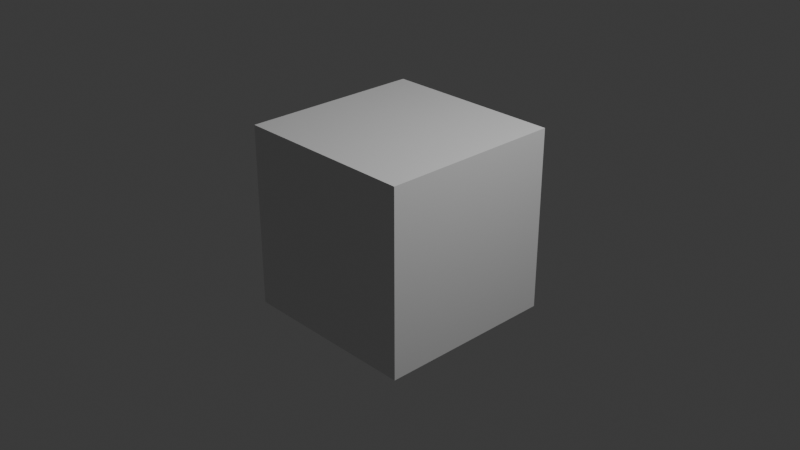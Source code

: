 # Source: zombie-source.blend  (saved by Blender 5.2.44; exported with 4.5.12 LTS)
import bpy
from mathutils import Matrix  # noqa: F401  (used for matrix-valued properties, if any)

bpy.ops.wm.read_factory_settings(use_empty=True)
scene = bpy.context.scene
scene.name = 'Scene'

# ---- collections
col_collection = bpy.data.collections.new('Collection'); scene.collection.children.link(col_collection)
col_zombie = bpy.data.collections.new('Zombie'); scene.collection.children.link(col_zombie)

# ---- materials (node trees are filled in below, after node groups)
mat_material = bpy.data.materials.new('Material')
mat_material.alpha_threshold = 0.0
mat_material.use_backface_culling_lightprobe_volume = False
mat_material.roughness = 0.5
mat_material.line_color = (0.0, 0.0, 0.0, 1.0)
mat_zombieflesh = bpy.data.materials.new('ZombieFlesh')

# ---- material node trees
mat_material.use_nodes = True; mat_material.node_tree.nodes.clear()
_N = mat_material.node_tree.nodes; _L = mat_material.node_tree.links
n0 = _N.new('ShaderNodeOutputMaterial'); n0.name = 'Material Output'; n0.location = (200, 100)
n1 = _N.new('ShaderNodeBsdfPrincipled'); n1.name = 'Principled BSDF'; n1.location = (-200, 100)
n1.inputs[10].default_value = 0.005
_L.new(n1.outputs[0], n0.inputs[0])
n0.is_active_output = True
mat_zombieflesh.use_nodes = True; mat_zombieflesh.node_tree.nodes.clear()
_N = mat_zombieflesh.node_tree.nodes; _L = mat_zombieflesh.node_tree.links
n0 = _N.new('ShaderNodeBsdfPrincipled'); n0.name = 'Principled BSDF'; n0.location = (-200, 100)
n0.inputs[0].default_value = (0.32, 0.44, 0.24, 1.0)
n0.inputs[2].default_value = 0.86
n0.inputs[10].default_value = 0.005
n1 = _N.new('ShaderNodeOutputMaterial'); n1.name = 'Material Output'; n1.location = (200, 100)
_L.new(n0.outputs[0], n1.inputs[0])
n1.is_active_output = True

# ---- world
world_world = bpy.data.worlds.new('World'); scene.world = world_world
world_world.use_nodes = True; world_world.node_tree.nodes.clear()
_N = world_world.node_tree.nodes; _L = world_world.node_tree.links
n0 = _N.new('ShaderNodeOutputWorld'); n0.name = 'World Output'; n0.location = (200, 100)
n1 = _N.new('ShaderNodeBackground'); n1.name = 'Background'; n1.location = (-200, 100)
n1.inputs[0].default_value = (0.05088, 0.05088, 0.05088, 1.0)
_L.new(n1.outputs[0], n0.inputs[0])
n0.is_active_output = True
world_world.color = (0.05088, 0.05088, 0.05088)
world_world.sun_shadow_jitter_overblur = 0.0

# ---- cameras
cam_camera = bpy.data.cameras.new('Camera')
cam_camera.clip_end = 100.0
cam_camera.ortho_scale = 7.314

# ---- lights
light_light = bpy.data.lights.new('Light', 'POINT')
light_light.energy = 1000.0
light_light.shadow_soft_size = 0.1

# ---- meshes
me_cube = bpy.data.meshes.new('Cube')
me_cube.from_pydata([(1.0, 1.0, 1.0), (1.0, 1.0, -1.0), (1.0, -1.0, 1.0), (1.0, -1.0, -1.0), (-1.0, 1.0, 1.0), (-1.0, 1.0, -1.0), (-1.0, -1.0, 1.0), (-1.0, -1.0, -1.0)], [], [(0, 4, 6, 2), (3, 2, 6, 7), (7, 6, 4, 5), (5, 1, 3, 7), (1, 0, 2, 3), (5, 4, 0, 1)])
_uv = me_cube.uv_layers.new(name='UVMap')
_uv.uv.foreach_set('vector', [0.625, 0.5, 0.875, 0.5, 0.875, 0.75, 0.625, 0.75, 0.375, 0.75, 0.625, 0.75, 0.625, 1.0, 0.375, 1.0, 0.375, 0.0, 0.625, 0.0, 0.625, 0.25, 0.375, 0.25, 0.125, 0.5, 0.375, 0.5, 0.375, 0.75, 0.125, 0.75, 0.375, 0.5, 0.625, 0.5, 0.625, 0.75, 0.375, 0.75, 0.375, 0.25, 0.625, 0.25, 0.625, 0.5, 0.375, 0.5])
me_cube.materials.append(mat_material)
me_cube.use_mirror_vertex_groups = False
me_cube.update()
me_cube_001 = bpy.data.meshes.new('Cube.001')
me_cube_001.from_pydata([(-0.15, -0.1, -0.11), (-0.15, -0.1, 0.11), (-0.15, 0.1, -0.11), (-0.15, 0.1, 0.11), (0.15, -0.1, -0.11), (0.15, -0.1, 0.11), (0.15, 0.1, -0.11), (0.15, 0.1, 0.11), (-0.18, -0.11, 0.11), (-0.18, -0.11, 0.55), (-0.18, 0.11, 0.11), (-0.18, 0.11, 0.55), (0.18, -0.11, 0.11), (0.18, -0.11, 0.55), (0.18, 0.11, 0.11), (0.18, 0.11, 0.55), (-0.12, -0.15, 0.62), (-0.12, -0.15, 0.88), (-0.12, 0.09, 0.62), (-0.12, 0.09, 0.88), (0.12, -0.15, 0.62), (0.12, -0.15, 0.88), (0.12, 0.09, 0.62), (0.12, 0.09, 0.88), (0.195, -0.065, 0.25), (0.195, -0.065, 0.61), (0.195, 0.065, 0.25), (0.195, 0.065, 0.61), (0.325, -0.065, 0.25), (0.325, -0.065, 0.61), (0.325, 0.065, 0.25), (0.325, 0.065, 0.61), (0.205, -0.055, -0.02), (0.205, -0.055, 0.32), (0.205, 0.055, -0.02), (0.205, 0.055, 0.32), (0.315, -0.055, -0.02), (0.315, -0.055, 0.32), (0.315, 0.055, -0.02), (0.315, 0.055, 0.32), (-0.325, -0.065, 0.25), (-0.325, -0.065, 0.61), (-0.325, 0.065, 0.25), (-0.325, 0.065, 0.61), (-0.195, -0.065, 0.25), (-0.195, -0.065, 0.61), (-0.195, 0.065, 0.25), (-0.195, 0.065, 0.61), (-0.315, -0.055, -0.02), (-0.315, -0.055, 0.32), (-0.315, 0.055, -0.02), (-0.315, 0.055, 0.32), (-0.205, -0.055, -0.02), (-0.205, -0.055, 0.32), (-0.205, 0.055, -0.02), (-0.205, 0.055, 0.32), (0.045, -0.075, -0.46), (0.045, -0.075, -0.04), (0.045, 0.075, -0.46), (0.045, 0.075, -0.04), (0.195, -0.075, -0.46), (0.195, -0.075, -0.04), (0.195, 0.075, -0.46), (0.195, 0.075, -0.04), (0.055, -0.065, -0.85), (0.055, -0.065, -0.45), (0.055, 0.065, -0.85), (0.055, 0.065, -0.45), (0.185, -0.065, -0.85), (0.185, -0.065, -0.45), (0.185, 0.065, -0.85), (0.185, 0.065, -0.45), (-0.195, -0.075, -0.46), (-0.195, -0.075, -0.04), (-0.195, 0.075, -0.46), (-0.195, 0.075, -0.04), (-0.045, -0.075, -0.46), (-0.045, -0.075, -0.04), (-0.045, 0.075, -0.46), (-0.045, 0.075, -0.04), (-0.185, -0.065, -0.85), (-0.185, -0.065, -0.45), (-0.185, 0.065, -0.85), (-0.185, 0.065, -0.45), (-0.055, -0.065, -0.85), (-0.055, -0.065, -0.45), (-0.055, 0.065, -0.85), (-0.055, 0.065, -0.45), (0.05, -0.19, -0.95), (0.05, -0.19, -0.83), (0.05, 0.07, -0.95), (0.05, 0.07, -0.83), (0.19, -0.19, -0.95), (0.19, -0.19, -0.83), (0.19, 0.07, -0.95), (0.19, 0.07, -0.83), (-0.19, -0.19, -0.95), (-0.19, -0.19, -0.83), (-0.19, 0.07, -0.95), (-0.19, 0.07, -0.83), (-0.05, -0.19, -0.95), (-0.05, -0.19, -0.83), (-0.05, 0.07, -0.95), (-0.05, 0.07, -0.83)], [], [(0, 1, 3, 2), (2, 3, 7, 6), (6, 7, 5, 4), (4, 5, 1, 0), (2, 6, 4, 0), (7, 3, 1, 5), (8, 9, 11, 10), (10, 11, 15, 14), (14, 15, 13, 12), (12, 13, 9, 8), (10, 14, 12, 8), (15, 11, 9, 13), (16, 17, 19, 18), (18, 19, 23, 22), (22, 23, 21, 20), (20, 21, 17, 16), (18, 22, 20, 16), (23, 19, 17, 21), (24, 25, 27, 26), (26, 27, 31, 30), (30, 31, 29, 28), (28, 29, 25, 24), (26, 30, 28, 24), (31, 27, 25, 29), (32, 33, 35, 34), (34, 35, 39, 38), (38, 39, 37, 36), (36, 37, 33, 32), (34, 38, 36, 32), (39, 35, 33, 37), (40, 41, 43, 42), (42, 43, 47, 46), (46, 47, 45, 44), (44, 45, 41, 40), (42, 46, 44, 40), (47, 43, 41, 45), (48, 49, 51, 50), (50, 51, 55, 54), (54, 55, 53, 52), (52, 53, 49, 48), (50, 54, 52, 48), (55, 51, 49, 53), (56, 57, 59, 58), (58, 59, 63, 62), (62, 63, 61, 60), (60, 61, 57, 56), (58, 62, 60, 56), (63, 59, 57, 61), (64, 65, 67, 66), (66, 67, 71, 70), (70, 71, 69, 68), (68, 69, 65, 64), (66, 70, 68, 64), (71, 67, 65, 69), (72, 73, 75, 74), (74, 75, 79, 78), (78, 79, 77, 76), (76, 77, 73, 72), (74, 78, 76, 72), (79, 75, 73, 77), (80, 81, 83, 82), (82, 83, 87, 86), (86, 87, 85, 84), (84, 85, 81, 80), (82, 86, 84, 80), (87, 83, 81, 85), (88, 89, 91, 90), (90, 91, 95, 94), (94, 95, 93, 92), (92, 93, 89, 88), (90, 94, 92, 88), (95, 91, 89, 93), (96, 97, 99, 98), (98, 99, 103, 102), (102, 103, 101, 100), (100, 101, 97, 96), (98, 102, 100, 96), (103, 99, 97, 101)])
_uv = me_cube_001.uv_layers.new(name='UVMap')
_uv.uv.foreach_set('vector', [0.375, 0.0, 0.625, 0.0, 0.625, 0.25, 0.375, 0.25, 0.375, 0.25, 0.625, 0.25, 0.625, 0.5, 0.375, 0.5, 0.375, 0.5, 0.625, 0.5, 0.625, 0.75, 0.375, 0.75, 0.375, 0.75, 0.625, 0.75, 0.625, 1.0, 0.375, 1.0, 0.125, 0.5, 0.375, 0.5, 0.375, 0.75, 0.125, 0.75, 0.625, 0.5, 0.875, 0.5, 0.875, 0.75, 0.625, 0.75, 0.375, 0.0, 0.625, 0.0, 0.625, 0.25, 0.375, 0.25, 0.375, 0.25, 0.625, 0.25, 0.625, 0.5, 0.375, 0.5, 0.375, 0.5, 0.625, 0.5, 0.625, 0.75, 0.375, 0.75, 0.375, 0.75, 0.625, 0.75, 0.625, 1.0, 0.375, 1.0, 0.125, 0.5, 0.375, 0.5, 0.375, 0.75, 0.125, 0.75, 0.625, 0.5, 0.875, 0.5, 0.875, 0.75, 0.625, 0.75, 0.375, 0.0, 0.625, 0.0, 0.625, 0.25, 0.375, 0.25, 0.375, 0.25, 0.625, 0.25, 0.625, 0.5, 0.375, 0.5, 0.375, 0.5, 0.625, 0.5, 0.625, 0.75, 0.375, 0.75, 0.375, 0.75, 0.625, 0.75, 0.625, 1.0, 0.375, 1.0, 0.125, 0.5, 0.375, 0.5, 0.375, 0.75, 0.125, 0.75, 0.625, 0.5, 0.875, 0.5, 0.875, 0.75, 0.625, 0.75, 0.375, 0.0, 0.625, 0.0, 0.625, 0.25, 0.375, 0.25, 0.375, 0.25, 0.625, 0.25, 0.625, 0.5, 0.375, 0.5, 0.375, 0.5, 0.625, 0.5, 0.625, 0.75, 0.375, 0.75, 0.375, 0.75, 0.625, 0.75, 0.625, 1.0, 0.375, 1.0, 0.125, 0.5, 0.375, 0.5, 0.375, 0.75, 0.125, 0.75, 0.625, 0.5, 0.875, 0.5, 0.875, 0.75, 0.625, 0.75, 0.375, 0.0, 0.625, 0.0, 0.625, 0.25, 0.375, 0.25, 0.375, 0.25, 0.625, 0.25, 0.625, 0.5, 0.375, 0.5, 0.375, 0.5, 0.625, 0.5, 0.625, 0.75, 0.375, 0.75, 0.375, 0.75, 0.625, 0.75, 0.625, 1.0, 0.375, 1.0, 0.125, 0.5, 0.375, 0.5, 0.375, 0.75, 0.125, 0.75, 0.625, 0.5, 0.875, 0.5, 0.875, 0.75, 0.625, 0.75, 0.375, 0.0, 0.625, 0.0, 0.625, 0.25, 0.375, 0.25, 0.375, 0.25, 0.625, 0.25, 0.625, 0.5, 0.375, 0.5, 0.375, 0.5, 0.625, 0.5, 0.625, 0.75, 0.375, 0.75, 0.375, 0.75, 0.625, 0.75, 0.625, 1.0, 0.375, 1.0, 0.125, 0.5, 0.375, 0.5, 0.375, 0.75, 0.125, 0.75, 0.625, 0.5, 0.875, 0.5, 0.875, 0.75, 0.625, 0.75, 0.375, 0.0, 0.625, 0.0, 0.625, 0.25, 0.375, 0.25, 0.375, 0.25, 0.625, 0.25, 0.625, 0.5, 0.375, 0.5, 0.375, 0.5, 0.625, 0.5, 0.625, 0.75, 0.375, 0.75, 0.375, 0.75, 0.625, 0.75, 0.625, 1.0, 0.375, 1.0, 0.125, 0.5, 0.375, 0.5, 0.375, 0.75, 0.125, 0.75, 0.625, 0.5, 0.875, 0.5, 0.875, 0.75, 0.625, 0.75, 0.375, 0.0, 0.625, 0.0, 0.625, 0.25, 0.375, 0.25, 0.375, 0.25, 0.625, 0.25, 0.625, 0.5, 0.375, 0.5, 0.375, 0.5, 0.625, 0.5, 0.625, 0.75, 0.375, 0.75, 0.375, 0.75, 0.625, 0.75, 0.625, 1.0, 0.375, 1.0, 0.125, 0.5, 0.375, 0.5, 0.375, 0.75, 0.125, 0.75, 0.625, 0.5, 0.875, 0.5, 0.875, 0.75, 0.625, 0.75, 0.375, 0.0, 0.625, 0.0, 0.625, 0.25, 0.375, 0.25, 0.375, 0.25, 0.625, 0.25, 0.625, 0.5, 0.375, 0.5, 0.375, 0.5, 0.625, 0.5, 0.625, 0.75, 0.375, 0.75, 0.375, 0.75, 0.625, 0.75, 0.625, 1.0, 0.375, 1.0, 0.125, 0.5, 0.375, 0.5, 0.375, 0.75, 0.125, 0.75, 0.625, 0.5, 0.875, 0.5, 0.875, 0.75, 0.625, 0.75, 0.375, 0.0, 0.625, 0.0, 0.625, 0.25, 0.375, 0.25, 0.375, 0.25, 0.625, 0.25, 0.625, 0.5, 0.375, 0.5, 0.375, 0.5, 0.625, 0.5, 0.625, 0.75, 0.375, 0.75, 0.375, 0.75, 0.625, 0.75, 0.625, 1.0, 0.375, 1.0, 0.125, 0.5, 0.375, 0.5, 0.375, 0.75, 0.125, 0.75, 0.625, 0.5, 0.875, 0.5, 0.875, 0.75, 0.625, 0.75, 0.375, 0.0, 0.625, 0.0, 0.625, 0.25, 0.375, 0.25, 0.375, 0.25, 0.625, 0.25, 0.625, 0.5, 0.375, 0.5, 0.375, 0.5, 0.625, 0.5, 0.625, 0.75, 0.375, 0.75, 0.375, 0.75, 0.625, 0.75, 0.625, 1.0, 0.375, 1.0, 0.125, 0.5, 0.375, 0.5, 0.375, 0.75, 0.125, 0.75, 0.625, 0.5, 0.875, 0.5, 0.875, 0.75, 0.625, 0.75, 0.375, 0.0, 0.625, 0.0, 0.625, 0.25, 0.375, 0.25, 0.375, 0.25, 0.625, 0.25, 0.625, 0.5, 0.375, 0.5, 0.375, 0.5, 0.625, 0.5, 0.625, 0.75, 0.375, 0.75, 0.375, 0.75, 0.625, 0.75, 0.625, 1.0, 0.375, 1.0, 0.125, 0.5, 0.375, 0.5, 0.375, 0.75, 0.125, 0.75, 0.625, 0.5, 0.875, 0.5, 0.875, 0.75, 0.625, 0.75, 0.375, 0.0, 0.625, 0.0, 0.625, 0.25, 0.375, 0.25, 0.375, 0.25, 0.625, 0.25, 0.625, 0.5, 0.375, 0.5, 0.375, 0.5, 0.625, 0.5, 0.625, 0.75, 0.375, 0.75, 0.375, 0.75, 0.625, 0.75, 0.625, 1.0, 0.375, 1.0, 0.125, 0.5, 0.375, 0.5, 0.375, 0.75, 0.125, 0.75, 0.625, 0.5, 0.875, 0.5, 0.875, 0.75, 0.625, 0.75])
me_cube_001.materials.append(mat_zombieflesh)
me_cube_001.update()
arm_zombierig = bpy.data.armatures.new('ZombieRig')  # bones are not reproduced

# ---- objects
ob_cube = bpy.data.objects.new('Cube', me_cube)
ob_light = bpy.data.objects.new('Light', light_light)
ob_camera = bpy.data.objects.new('Camera', cam_camera)
ob_zombiebody = bpy.data.objects.new('ZombieBody', me_cube_001)
ob_zombierig = bpy.data.objects.new('ZombieRig', arm_zombierig)

# ---- transforms, parenting, visibility, modifiers, constraints
ob_cube.location = (0.0, 0.0, 0.0)
ob_cube.lock_rotations_4d = False
ob_cube.empty_display_type = 'ARROWS'
ob_cube.lineart.crease_threshold = 0.0
ob_light.location = (4.076, 1.005, 5.904)
ob_light.rotation_euler = (0.6503, 0.05522, 1.866)
ob_light.lock_rotations_4d = False
ob_light.empty_display_type = 'ARROWS'
ob_light.color = (0.0, 0.0, 0.0, 0.0)
ob_light.lineart.crease_threshold = 0.0
ob_camera.location = (7.359, -6.926, 4.958)
ob_camera.rotation_euler = (1.109, 0.0, 0.8149)
ob_camera.lock_rotations_4d = False
ob_camera.empty_display_type = 'ARROWS'
ob_camera.color = (0.0, 0.0, 0.0, 0.0)
ob_camera.display_type = 'WIRE'
ob_camera.lineart.crease_threshold = 0.0
ob_zombiebody.parent = ob_zombierig
ob_zombiebody.location = (0.0, 0.0, 0.95)
_vg = ob_zombiebody.vertex_groups.new(name='hips')
_vg.add([0, 1, 2, 3, 4, 5, 6, 7], 1.0, 'REPLACE')
_vg = ob_zombiebody.vertex_groups.new(name='chest')
_vg.add([8, 9, 10, 11, 12, 13, 14, 15], 1.0, 'REPLACE')
_vg = ob_zombiebody.vertex_groups.new(name='head')
_vg.add([16, 17, 18, 19, 20, 21, 22, 23], 1.0, 'REPLACE')
_vg = ob_zombiebody.vertex_groups.new(name='upper_arm.L')
_vg.add([24, 25, 26, 27, 28, 29, 30, 31], 1.0, 'REPLACE')
_vg = ob_zombiebody.vertex_groups.new(name='forearm.L')
_vg.add([32, 33, 34, 35, 36, 37, 38, 39], 1.0, 'REPLACE')
_vg = ob_zombiebody.vertex_groups.new(name='upper_arm.R')
_vg.add([40, 41, 42, 43, 44, 45, 46, 47], 1.0, 'REPLACE')
_vg = ob_zombiebody.vertex_groups.new(name='forearm.R')
_vg.add([48, 49, 50, 51, 52, 53, 54, 55], 1.0, 'REPLACE')
_vg = ob_zombiebody.vertex_groups.new(name='thigh.L')
_vg.add([56, 57, 58, 59, 60, 61, 62, 63], 1.0, 'REPLACE')
_vg = ob_zombiebody.vertex_groups.new(name='shin.L')
_vg.add([64, 65, 66, 67, 68, 69, 70, 71, 88, 89, 90, 91, 92, 93, 94, 95], 1.0, 'REPLACE')
_vg = ob_zombiebody.vertex_groups.new(name='thigh.R')
_vg.add([72, 73, 74, 75, 76, 77, 78, 79], 1.0, 'REPLACE')
_vg = ob_zombiebody.vertex_groups.new(name='shin.R')
_vg.add([80, 81, 82, 83, 84, 85, 86, 87, 96, 97, 98, 99, 100, 101, 102, 103], 1.0, 'REPLACE')
_m = ob_zombiebody.modifiers.new('Armature', 'ARMATURE')
_m.object = ob_zombierig
ob_zombierig.location = (0.0, 0.0, 0.0)
ob_zombierig.scale = (0.2732, 0.2732, 0.2732)

# ---- collection membership
col_collection.objects.link(ob_cube)
col_collection.objects.link(ob_light)
col_collection.objects.link(ob_camera)
col_zombie.objects.link(ob_zombiebody)
col_zombie.objects.link(ob_zombierig)

# ---- scene / render settings (as saved in the file)
scene.camera = ob_camera
scene.frame_start = 1; scene.frame_end = 49; scene.frame_set(25)
scene.render.engine = 'BLENDER_EEVEE_NEXT'
scene.render.bake_bias = 0.0
scene.render.bake_samples = 0
scene.render.compositor_device = 'GPU'
scene.eevee.use_volume_custom_range = False
scene.eevee.fast_gi_thickness_near = 0.1
scene.eevee.fast_gi_thickness_far = 0.0
scene.eevee.ray_tracing_options.screen_trace_thickness = 0.1
bpy.context.view_layer.update()
